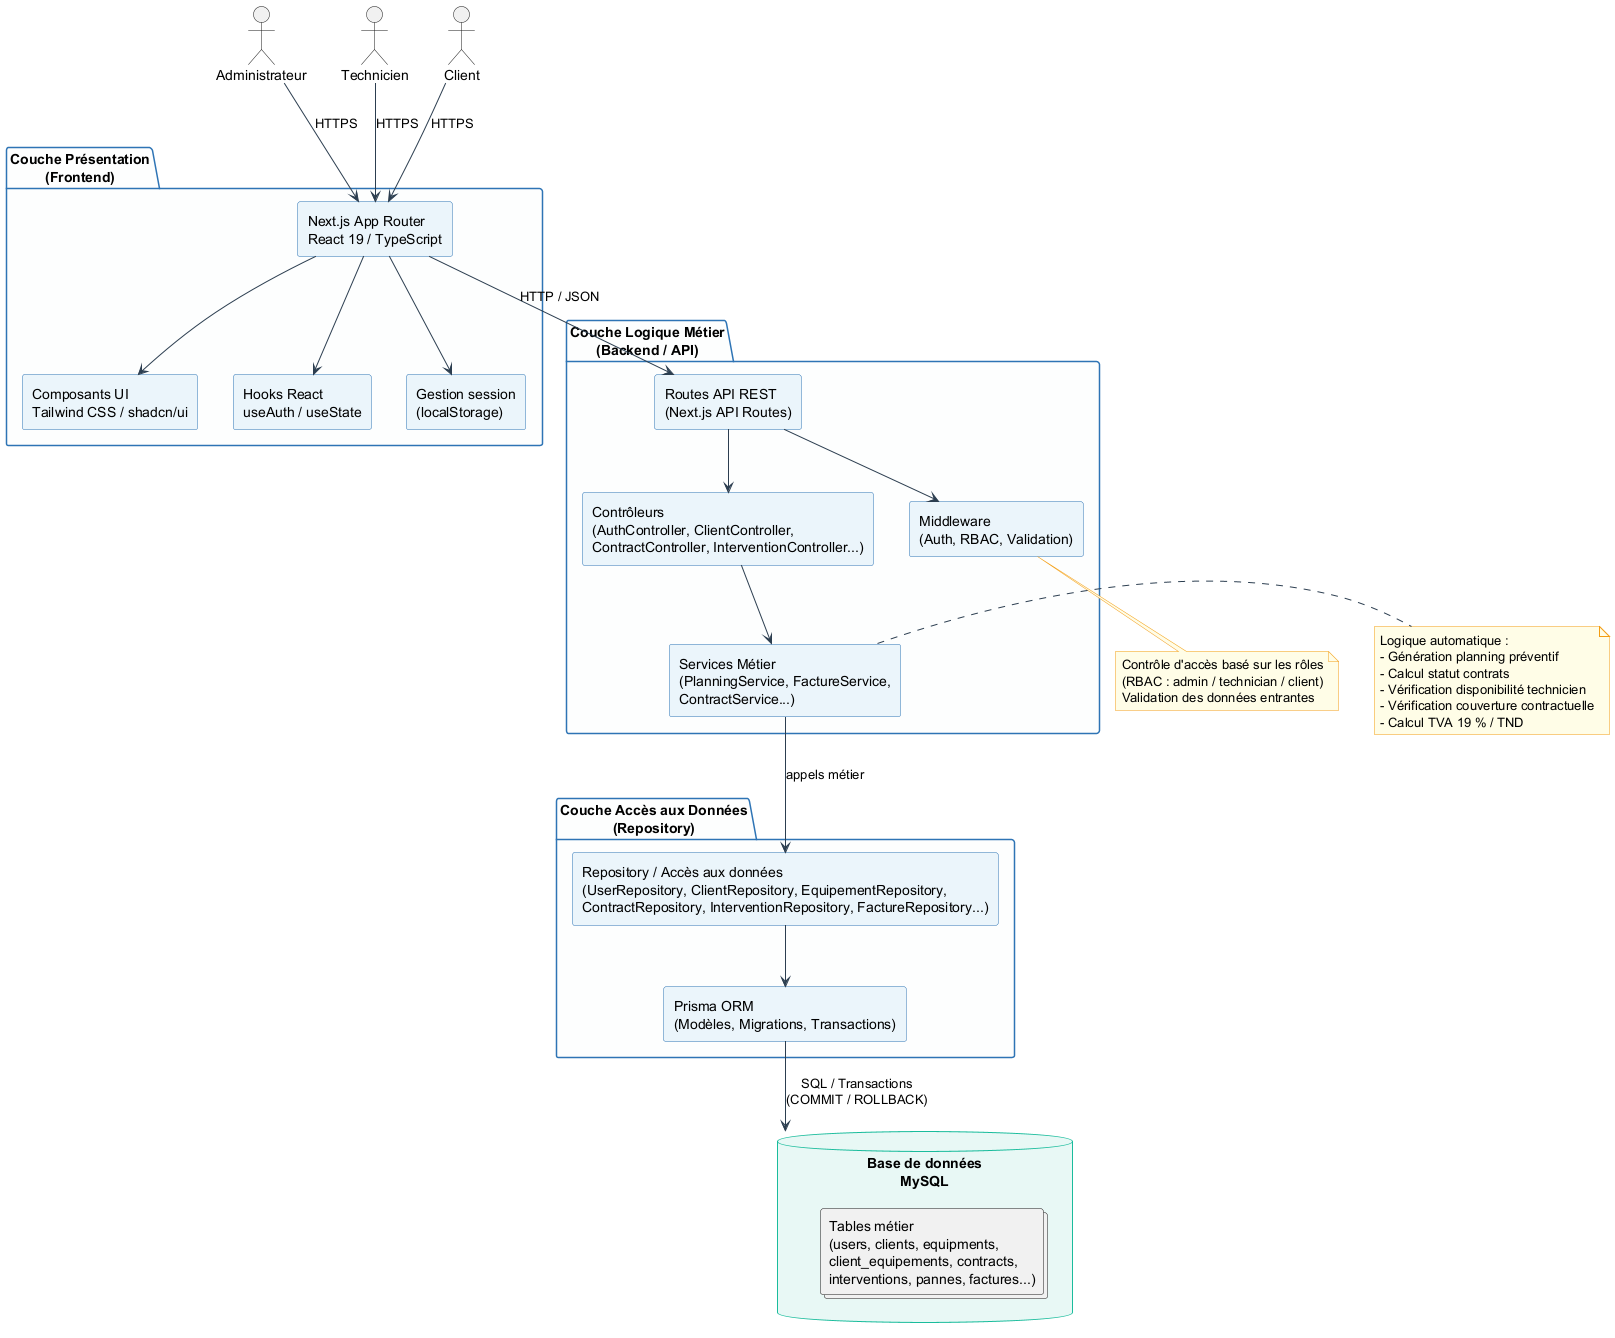

The diagram above was rendered by PlantUML. Its source (embedded in the PNG):
@startuml 03_architecture_3_couches

skinparam componentStyle rectangle
skinparam packageBackgroundColor #FDFEFE
skinparam packageBorderColor #2E74B5
skinparam componentBackgroundColor #EBF5FB
skinparam componentBorderColor #2E74B5
skinparam databaseBackgroundColor #E8F8F5
skinparam databaseBorderColor #1ABC9C
skinparam arrowColor #2C3E50
skinparam noteBackgroundColor #FFFDE7
skinparam noteBorderColor #F39C12

actor "Administrateur" as Admin
actor "Technicien"     as Tech
actor "Client"         as Cli

package "Couche Présentation\n(Frontend)" {
  component [Next.js App Router\nReact 19 / TypeScript] as Frontend
  component [Composants UI\nTailwind CSS / shadcn/ui]   as UI
  component [Hooks React\nuseAuth / useState]           as Hooks
  component [Gestion session\n(localStorage)]           as Session

  Frontend --> UI
  Frontend --> Hooks
  Frontend --> Session
}

package "Couche Logique Métier\n(Backend / API)" {
  component [Routes API REST\n(Next.js API Routes)] as API
  component [Contrôleurs\n(AuthController, ClientController,\nContractController, InterventionController...)] as Controllers
  component [Services Métier\n(PlanningService, FactureService,\nContractService...)] as Services
  component [Middleware\n(Auth, RBAC, Validation)] as Middleware

  API --> Middleware
  API --> Controllers
  Controllers --> Services
}

package "Couche Accès aux Données\n(Repository)" {
  component [Repository / Accès aux données\n(UserRepository, ClientRepository, EquipementRepository,\nContractRepository, InterventionRepository, FactureRepository...)] as REPO
  component [Prisma ORM\n(Modèles, Migrations, Transactions)] as Prisma

  REPO --> Prisma
}

database "Base de données\nMySQL" as DB {
  collections "Tables métier\n(users, clients, equipments,\nclient_equipements, contracts,\ninterventions, pannes, factures...)" as Tables
}

' Flux entre couches
Admin --> Frontend : HTTPS
Tech  --> Frontend : HTTPS
Cli   --> Frontend : HTTPS

Frontend --> API : HTTP / JSON

Services --> REPO : appels métier

Prisma --> DB : SQL / Transactions\n(COMMIT / ROLLBACK)

note right of Services
  Logique automatique :
  - Génération planning préventif
  - Calcul statut contrats
  - Vérification disponibilité technicien
  - Vérification couverture contractuelle
  - Calcul TVA 19 % / TND
end note

note bottom of Middleware
  Contrôle d'accès basé sur les rôles
  (RBAC : admin / technician / client)
  Validation des données entrantes
end note
@enduml